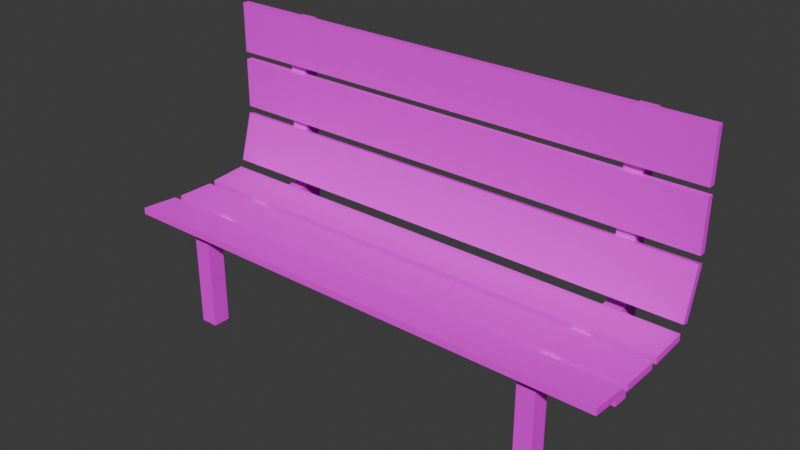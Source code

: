 # Source: Bench01.blend  (saved by Blender 4.2.66; exported with 4.5.12 LTS)
import bpy
from mathutils import Matrix  # noqa: F401  (used for matrix-valued properties, if any)

bpy.ops.wm.read_factory_settings(use_empty=True)
scene = bpy.context.scene
scene.name = 'Scene'

# ---- collections
col_collection = bpy.data.collections.new('Collection'); scene.collection.children.link(col_collection)

# ---- images (referenced by path relative to the original .blend; pixels are not part of the script)
import os
ASSET_DIR = os.environ.get("B2B_ASSET_DIR", "")  # directory of the original .blend (textures are referenced by path, not embedded)
HERE = os.path.dirname(os.path.abspath(__file__))  # packed textures are extracted next to this script under _unpacked/

def load_image(name, relpath, width, height, colorspace="sRGB"):
    """Load a texture the original file referenced (path relative to the .blend, or extracted next to this script)."""
    p = next((c for c in (os.path.join(HERE, relpath), os.path.join(ASSET_DIR, relpath)) if relpath and os.path.exists(c)), "")
    if p:
        img = bpy.data.images.load(p, check_existing=True)
        img.name = name
    else:  # same state as the original file: an image datablock whose file is absent (Cycles renders it pink)
        img = bpy.data.images.new(name, width, height)
        img.source = "FILE"
        img.filepath = "//" + (relpath or name)
    img.colorspace_settings.name = colorspace
    return img
img_bench01_a_png = load_image('Bench01_a.png', 'Bench01_a.png', 1024, 1024, 'sRGB')

# ---- materials (node trees are filled in below, after node groups)
mat_primary = bpy.data.materials.new('Primary')
mat_primary.alpha_threshold = 0.0
mat_primary.use_transparent_shadow = False
mat_primary.roughness = 0.5
mat_primary.line_color = (0.0, 0.0, 0.0, 1.0)

# ---- material node trees
mat_primary.use_nodes = True; mat_primary.node_tree.nodes.clear()
_N = mat_primary.node_tree.nodes; _L = mat_primary.node_tree.links
n0 = _N.new('ShaderNodeOutputMaterial'); n0.name = 'Material Output'; n0.location = (300, 300)
n1 = _N.new('ShaderNodeBsdfPrincipled'); n1.name = 'Principled BSDF'; n1.location = (10, 300)
n1.inputs[3].default_value = 1.45
n1.inputs[13].default_value = 0.05
n2 = _N.new('ShaderNodeTexImage'); n2.name = 'Image Texture'; n2.location = (-280, 280)
n2.image = img_bench01_a_png
n2.interpolation = 'Closest'
_L.new(n1.outputs[0], n0.inputs[0])
_L.new(n2.outputs[0], n1.inputs[0])
n0.is_active_output = True

# ---- world
world_world = bpy.data.worlds.new('World'); scene.world = world_world
world_world.use_nodes = True; world_world.node_tree.nodes.clear()
_N = world_world.node_tree.nodes; _L = world_world.node_tree.links
n0 = _N.new('ShaderNodeOutputWorld'); n0.name = 'World Output'; n0.location = (300, 300)
n1 = _N.new('ShaderNodeBackground'); n1.name = 'Background'; n1.location = (10, 300)
n1.inputs[0].default_value = (0.05088, 0.05088, 0.05088, 1.0)
_L.new(n1.outputs[0], n0.inputs[0])
n0.is_active_output = True
world_world.color = (0.05088, 0.05088, 0.05088)
world_world.use_sun_shadow = False
world_world.sun_shadow_jitter_overblur = 0.0

# ---- meshes
me_cube_001 = bpy.data.meshes.new('Cube.001')
me_cube_001.from_pydata([(-1.5, -0.5152, 0.613), (-1.5, -0.5135, 0.6529), (-1.5, -0.2906, 0.5961), (-1.5, -0.2889, 0.636), (1.5, -0.5152, 0.613), (1.5, -0.5135, 0.6529), (1.5, -0.2906, 0.5961), (1.5, -0.2889, 0.636), (-1.5, -0.2459, 0.5912), (-1.5, -0.2458, 0.6312), (-1.5, -0.02088, 0.5902), (-1.5, -0.02078, 0.6302), (1.5, -0.2459, 0.5912), (1.5, -0.2458, 0.6312), (1.5, -0.02088, 0.5902), (1.5, -0.02078, 0.6302), (-1.5, 0.01807, 0.5967), (-1.5, 0.01635, 0.6366), (-1.5, 0.2427, 0.6139), (-1.5, 0.241, 0.6539), (1.5, 0.01807, 0.5967), (1.5, 0.01635, 0.6366), (1.5, 0.2427, 0.6139), (1.5, 0.241, 0.6539), (-1.5, 0.2986, 0.6831), (-1.5, 0.2601, 0.6941), (-1.5, 0.3811, 0.9715), (-1.5, 0.3426, 0.9825), (1.5, 0.2986, 0.6831), (1.5, 0.2601, 0.6941), (1.5, 0.3811, 0.9715), (1.5, 0.3426, 0.9825), (-1.5, 0.3479, 1.324), (-1.5, 0.3879, 1.324), (-1.5, 0.3479, 1.024), (-1.5, 0.3879, 1.024), (1.5, 0.3479, 1.324), (1.5, 0.3879, 1.324), (1.5, 0.3479, 1.024), (1.5, 0.3879, 1.024), (-1.5, 0.3479, 1.671), (-1.5, 0.3879, 1.671), (-1.5, 0.3479, 1.371), (-1.5, 0.3879, 1.371), (1.5, 0.3479, 1.671), (1.5, 0.3879, 1.671), (1.5, 0.3479, 1.371), (1.5, 0.3879, 1.371), (1.046, -0.3384, 0.503), (1.046, -0.4427, 0.6065), (1.046, 0.364, 0.5098), (1.046, 0.3658, 0.6133), (1.15, -0.3384, 0.503), (1.15, -0.4427, 0.6065), (1.15, -0.3392, 0.0), (1.046, -0.4427, 0.0), (1.15, 0.3658, 0.6133), (1.046, -0.3392, 0.0), (1.046, 0.4683, 0.5615), (1.15, 0.4683, 0.5615), (1.046, 0.3845, 1.636), (1.046, 0.488, 1.636), (1.15, 0.3845, 1.636), (1.15, 0.488, 1.636), (1.046, 0.3595, 0.0), (1.046, 0.463, 0.0), (1.15, 0.3595, 0.0), (1.15, 0.463, 0.0), (1.15, 0.364, 0.5098), (1.15, -0.4427, 0.0), (-1.046, -0.3384, 0.503), (-1.046, -0.4427, 0.6065), (-1.046, 0.364, 0.5098), (-1.046, 0.3658, 0.6133), (-1.15, -0.3384, 0.503), (-1.15, -0.4427, 0.6065), (-1.15, -0.3392, 0.0), (-1.046, -0.4427, 0.0), (-1.15, 0.3658, 0.6133), (-1.046, -0.3392, 0.0), (-1.046, 0.4683, 0.5615), (-1.15, 0.4683, 0.5615), (-1.046, 0.3845, 1.636), (-1.046, 0.488, 1.636), (-1.15, 0.3845, 1.636), (-1.15, 0.488, 1.636), (-1.046, 0.3595, 0.0), (-1.046, 0.463, 0.0), (-1.15, 0.3595, 0.0), (-1.15, 0.463, 0.0), (-1.15, 0.364, 0.5098), (-1.15, -0.4427, 0.0)], [], [(0, 1, 3, 2), (2, 3, 7, 6), (6, 7, 5, 4), (4, 5, 1, 0), (2, 6, 4, 0), (7, 3, 1, 5), (8, 9, 11, 10), (10, 11, 15, 14), (14, 15, 13, 12), (12, 13, 9, 8), (10, 14, 12, 8), (15, 11, 9, 13), (16, 17, 19, 18), (18, 19, 23, 22), (22, 23, 21, 20), (20, 21, 17, 16), (18, 22, 20, 16), (23, 19, 17, 21), (24, 25, 27, 26), (26, 27, 31, 30), (30, 31, 29, 28), (28, 29, 25, 24), (26, 30, 28, 24), (31, 27, 25, 29), (32, 33, 35, 34), (34, 35, 39, 38), (38, 39, 37, 36), (36, 37, 33, 32), (34, 38, 36, 32), (39, 35, 33, 37), (40, 41, 43, 42), (42, 43, 47, 46), (46, 47, 45, 44), (44, 45, 41, 40), (42, 46, 44, 40), (47, 43, 41, 45), (48, 49, 51, 50), (62, 60, 51, 56), (68, 56, 53, 52), (50, 68, 52, 48), (56, 51, 49, 53), (61, 63, 59, 58), (60, 61, 58, 51), (63, 62, 56, 59), (56, 51, 50, 68), (60, 62, 63, 61), (58, 59, 67, 65), (50, 58, 65, 64), (59, 68, 66, 67), (68, 50, 64, 66), (59, 56, 68), (51, 58, 50), (49, 53, 69, 55), (48, 49, 55, 57), (53, 52, 54, 69), (52, 48, 57, 54), (70, 72, 73, 71), (84, 78, 73, 82), (90, 74, 75, 78), (72, 70, 74, 90), (78, 75, 71, 73), (83, 80, 81, 85), (82, 73, 80, 83), (85, 81, 78, 84), (78, 90, 72, 73), (82, 83, 85, 84), (80, 87, 89, 81), (72, 86, 87, 80), (81, 89, 88, 90), (90, 88, 86, 72), (81, 90, 78), (73, 72, 80), (71, 77, 91, 75), (70, 79, 77, 71), (75, 91, 76, 74), (74, 76, 79, 70)])
_uv = me_cube_001.uv_layers.new(name='UVMap')
_uv.uv.foreach_set('vector', [0.4615, 0.4257, 0.4487, 0.4257, 0.4487, 0.3243, 0.4615, 0.3243, 1.0, 0.3378, 1.0, 0.3581, 0.0, 0.3581, 0.0, 0.3378, 0.5256, 0.4257, 0.5128, 0.4257, 0.5128, 0.3243, 0.5256, 0.3243, 0.0, 0.5405, 0.0, 0.527, 1.0, 0.527, 1.0, 0.5405, 1.0, 0.2905, 0.0, 0.2905, 0.0, 0.1419, 1.0, 0.1419, 1.0, 0.2905, 0.0, 0.2905, 0.0, 0.1419, 1.0, 0.1419, 0.4872, 0.4257, 0.4744, 0.4257, 0.4744, 0.3243, 0.4872, 0.3243, 1.0, 0.223, 1.0, 0.2432, 0.0, 0.2432, 0.0, 0.223, 0.5, 0.3243, 0.5128, 0.3243, 0.5128, 0.4257, 0.5, 0.4257, 0.0, 0.6554, 0.0, 0.6419, 1.0, 0.6419, 1.0, 0.6554, 1.0, 0.4392, 0.0, 0.4392, 0.0, 0.3108, 1.0, 0.3108, 0.0, 0.3108, 1.0, 0.3108, 1.0, 0.4392, 0.0, 0.4392, 0.4359, 0.3243, 0.4487, 0.3243, 0.4487, 0.4257, 0.4359, 0.4257, 1.0, 0.2095, 1.0, 0.223, 0.0, 0.223, 0.0, 0.2095, 0.4872, 0.3243, 0.5, 0.3243, 0.5, 0.4257, 0.4872, 0.4257, 0.0, 0.3851, 0.0, 0.3716, 1.0, 0.3716, 1.0, 0.3851, 1.0, 0.5676, 0.0, 0.5676, 0.0, 0.4595, 1.0, 0.4595, 1.0, 0.5676, 0.0, 0.5676, 0.0, 0.4595, 1.0, 0.4595, 0.4615, 0.3243, 0.4744, 0.3243, 0.4744, 0.4257, 0.4615, 0.4257, 1.0, 0.6554, 1.0, 0.6689, 0.0, 0.6689, 0.0, 0.6554, 0.4359, 0.4257, 0.4231, 0.4257, 0.4231, 0.3243, 0.4359, 0.3243, 0.0, 0.2568, 0.0, 0.2365, 1.0, 0.2365, 1.0, 0.2568, 1.0, 0.7027, 0.0, 0.6959, 0.0, 0.5878, 1.0, 0.5878, 1.0, 0.7027, 0.0, 0.6959, 0.0, 0.5878, 1.0, 0.5878, 0.5641, 0.4257, 0.5513, 0.4257, 0.5513, 0.3243, 0.5641, 0.3243, 1.0, 0.5608, 1.0, 0.5743, 0.0, 0.5743, 0.0, 0.5608, 0.5641, 0.3243, 0.5769, 0.3243, 0.5769, 0.4257, 0.5641, 0.4257, 0.0, 0.1757, 0.0, 0.1554, 1.0, 0.1554, 1.0, 0.1757, 0.0, 0.7365, 1.0, 0.7365, 1.0, 0.7973, 0.0, 0.7905, 0.0, 0.8716, 1.0, 0.8716, 1.0, 0.9324, 0.0, 0.9324, 0.5385, 0.4257, 0.5256, 0.4257, 0.5256, 0.3243, 0.5385, 0.3243, 1.0, 0.5338, 1.0, 0.5473, 0.0, 0.5473, 0.0, 0.5338, 0.5385, 0.3243, 0.5513, 0.3243, 0.5513, 0.4257, 0.5385, 0.4257, 0.0, 0.5608, 0.0, 0.5473, 1.0, 0.5473, 1.0, 0.5608, 0.0, 0.8041, 1.0, 0.8041, 1.0, 0.8649, 0.0, 0.8649, 1.0, 1.0, 0.0, 1.0, 0.0, 0.9459, 1.0, 0.9459, 0.4167, 0.03378, 0.391, 0.06757, 0.6731, 0.06757, 0.6731, 0.03378, 0.1987, 0.06757, 0.1987, 0.02703, 0.5577, 0.02703, 0.5577, 0.06757, 0.4744, 0.03378, 0.4744, 0.0, 0.7564, 0.0, 0.7308, 0.03378, 0.4167, 0.03378, 0.4167, 0.0, 0.7308, 0.0, 0.7308, 0.03378, 0.4167, 0.06757, 0.4167, 0.03378, 0.7692, 0.03378, 0.7692, 0.06757, 0.1987, 0.06757, 0.1987, 0.02703, 0.5577, 0.02703, 0.5577, 0.06757, 0.3654, 0.06757, 0.3654, 0.02703, 0.6923, 0.02703, 0.6859, 0.06757, 0.3654, 0.06757, 0.3654, 0.02703, 0.6859, 0.02703, 0.6987, 0.06757, 0.375, 0.5, 0.375, 0.25, 0.375, 0.25, 0.375, 0.5, 0.8269, 0.1351, 0.7885, 0.1351, 0.7885, 0.09459, 0.8269, 0.09459, 0.5577, 0.06757, 0.5577, 0.02703, 0.6603, 0.02703, 0.6603, 0.06757, 0.7179, 0.06757, 0.6923, 0.02703, 0.7885, 0.02703, 0.7885, 0.06757, 0.6987, 0.06757, 0.7115, 0.02703, 0.7885, 0.02703, 0.7885, 0.06757, 0.5577, 0.06757, 0.5577, 0.02703, 0.6603, 0.02703, 0.6603, 0.06757, 0.6987, 0.06757, 0.6859, 0.02703, 0.7115, 0.02703, 0.6859, 0.06757, 0.6923, 0.02703, 0.7179, 0.06757, 0.4936, 0.03378, 0.4936, 0.0, 0.609, 0.0, 0.609, 0.03378, 0.6282, 0.03378, 0.6538, 0.06757, 0.5449, 0.06757, 0.5449, 0.03378, 0.6538, 0.0, 0.6282, 0.03378, 0.5449, 0.03378, 0.5449, 0.0, 0.5256, 0.06757, 0.5256, 0.03378, 0.609, 0.03378, 0.609, 0.06757, 0.4167, 0.03378, 0.6731, 0.03378, 0.6731, 0.06757, 0.391, 0.06757, 0.1987, 0.06757, 0.5577, 0.06757, 0.5577, 0.02703, 0.1987, 0.02703, 0.4744, 0.03378, 0.7308, 0.03378, 0.7564, 0.0, 0.4744, 0.0, 0.4167, 0.03378, 0.7308, 0.03378, 0.7308, 0.0, 0.4167, 0.0, 0.4167, 0.06757, 0.7692, 0.06757, 0.7692, 0.03378, 0.4167, 0.03378, 0.1987, 0.06757, 0.5577, 0.06757, 0.5577, 0.02703, 0.1987, 0.02703, 0.3654, 0.06757, 0.6859, 0.06757, 0.6923, 0.02703, 0.3654, 0.02703, 0.3654, 0.06757, 0.6987, 0.06757, 0.6859, 0.02703, 0.3654, 0.02703, 0.375, 0.5, 0.375, 0.5, 0.375, 0.25, 0.375, 0.25, 0.8269, 0.1351, 0.8269, 0.09459, 0.7885, 0.09459, 0.7885, 0.1351, 0.5577, 0.06757, 0.6603, 0.06757, 0.6603, 0.02703, 0.5577, 0.02703, 0.7179, 0.06757, 0.7885, 0.06757, 0.7885, 0.02703, 0.6923, 0.02703, 0.6987, 0.06757, 0.7885, 0.06757, 0.7885, 0.02703, 0.7115, 0.02703, 0.5577, 0.06757, 0.6603, 0.06757, 0.6603, 0.02703, 0.5577, 0.02703, 0.6987, 0.06757, 0.7115, 0.02703, 0.6859, 0.02703, 0.6859, 0.06757, 0.7179, 0.06757, 0.6923, 0.02703, 0.4936, 0.03378, 0.609, 0.03378, 0.609, 0.0, 0.4936, 0.0, 0.6282, 0.03378, 0.5449, 0.03378, 0.5449, 0.06757, 0.6538, 0.06757, 0.6538, 0.0, 0.5449, 0.0, 0.5449, 0.03378, 0.6282, 0.03378, 0.5256, 0.06757, 0.609, 0.06757, 0.609, 0.03378, 0.5256, 0.03378])
me_cube_001.materials.append(mat_primary)
me_cube_001.update()

# ---- objects
ob_bench01 = bpy.data.objects.new('Bench01', me_cube_001)

# ---- transforms, parenting, visibility, modifiers, constraints
ob_bench01.location = (0.0, 0.0, 0.0)

# ---- collection membership
col_collection.objects.link(ob_bench01)

# ---- scene / render settings (as saved in the file)
scene.frame_start = 1; scene.frame_end = 250; scene.frame_set(1)
scene.render.engine = 'BLENDER_EEVEE_NEXT'
scene.cycles.sampling_pattern = 'TABULATED_SOBOL'
scene.eevee.ray_tracing_options.trace_max_roughness = 0.0
bpy.context.view_layer.update()

# ---- added for rendering (the .blend has no active camera and no usable light): camera, sun
cam_auto = bpy.data.cameras.new('AutoCamera')
cam_auto.lens = 50.0
cam_auto.sensor_width = 36.0
cam_auto.clip_end = 1000.0
ob_auto_camera = bpy.data.objects.new('AutoCamera', cam_auto)
scene.collection.objects.link(ob_auto_camera)
ob_auto_camera.location = (3.30999, -3.9856, 3.48348)
ob_auto_camera.rotation_euler = (1.09748, -7.21219e-08, 0.694738)
scene.camera = ob_auto_camera
light_auto_sun = bpy.data.lights.new('AutoSun', 'SUN')
light_auto_sun.energy = 3.0
light_auto_sun.angle = 0.0523599
ob_auto_sun = bpy.data.objects.new('AutoSun', light_auto_sun)
scene.collection.objects.link(ob_auto_sun)
ob_auto_sun.rotation_euler = (0.872665, 0.174533, 0.523599)
bpy.context.view_layer.update()
